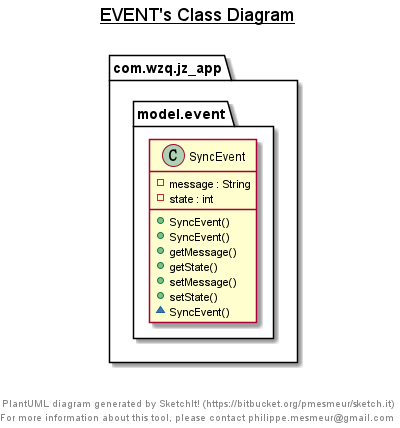

The diagram above was rendered by PlantUML. Its source (embedded in the PNG):
@startuml

title __EVENT's Class Diagram__\n

  namespace com.wzq.jz_app {
    namespace model.event {
      class com.wzq.jz_app.model.event.SyncEvent {
          - message : String
          - state : int
          + SyncEvent()
          + SyncEvent()
          + getMessage()
          + getState()
          + setMessage()
          + setState()
          ~ SyncEvent()
      }
    }
  }
  



right footer


PlantUML diagram generated by SketchIt! (https://bitbucket.org/pmesmeur/sketch.it)
For more information about this tool, please contact philippe.mesmeur@gmail.com
endfooter

@enduml